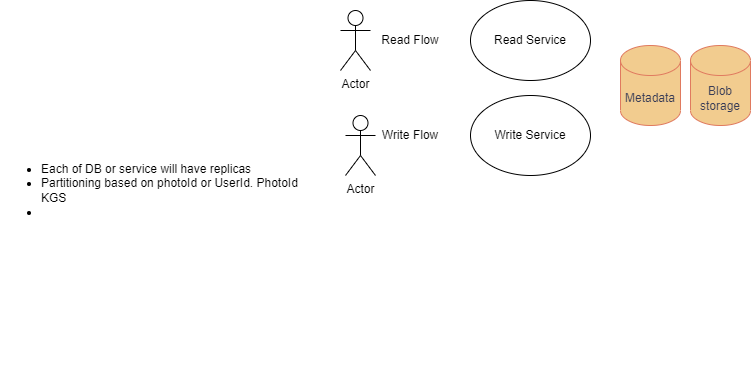

The diagram above was exported from draw.io. Its source (the exported page's mxGraphModel, read from the mxfile embedded in the PNG):
<mxGraphModel dx="790" dy="437" grid="1" gridSize="10" guides="1" tooltips="1" connect="1" arrows="1" fold="1" page="1" pageScale="1" pageWidth="850" pageHeight="1100" math="0" shadow="0">
  <root>
    <mxCell id="0" />
    <mxCell id="1" parent="0" />
    <mxCell id="ReRBH_FeLkqZNytb7iwy-1" value="Actor" style="shape=umlActor;verticalLabelPosition=bottom;verticalAlign=top;html=1;outlineConnect=0;" vertex="1" parent="1">
      <mxGeometry x="390" y="25" width="30" height="60" as="geometry" />
    </mxCell>
    <mxCell id="ReRBH_FeLkqZNytb7iwy-2" value="Actor" style="shape=umlActor;verticalLabelPosition=bottom;verticalAlign=top;html=1;outlineConnect=0;" vertex="1" parent="1">
      <mxGeometry x="395" y="130" width="30" height="60" as="geometry" />
    </mxCell>
    <mxCell id="ReRBH_FeLkqZNytb7iwy-3" value="Read Service" style="ellipse;whiteSpace=wrap;html=1;" vertex="1" parent="1">
      <mxGeometry x="520" y="15" width="120" height="80" as="geometry" />
    </mxCell>
    <mxCell id="ReRBH_FeLkqZNytb7iwy-4" value="Write Service" style="ellipse;whiteSpace=wrap;html=1;" vertex="1" parent="1">
      <mxGeometry x="520" y="110" width="120" height="80" as="geometry" />
    </mxCell>
    <mxCell id="ReRBH_FeLkqZNytb7iwy-5" value="Read Flow" style="text;html=1;strokeColor=none;fillColor=none;align=center;verticalAlign=middle;whiteSpace=wrap;rounded=0;" vertex="1" parent="1">
      <mxGeometry x="430" y="40" width="60" height="30" as="geometry" />
    </mxCell>
    <mxCell id="ReRBH_FeLkqZNytb7iwy-6" value="Write Flow" style="text;html=1;strokeColor=none;fillColor=none;align=center;verticalAlign=middle;whiteSpace=wrap;rounded=0;" vertex="1" parent="1">
      <mxGeometry x="430" y="135" width="60" height="30" as="geometry" />
    </mxCell>
    <mxCell id="ReRBH_FeLkqZNytb7iwy-7" value="Metadata" style="shape=cylinder3;whiteSpace=wrap;html=1;boundedLbl=1;backgroundOutline=1;size=15;strokeColor=#E07A5F;fontColor=#393C56;fillColor=#F2CC8F;" vertex="1" parent="1">
      <mxGeometry x="670" y="60" width="60" height="80" as="geometry" />
    </mxCell>
    <mxCell id="ReRBH_FeLkqZNytb7iwy-8" value="Blob storage" style="shape=cylinder3;whiteSpace=wrap;html=1;boundedLbl=1;backgroundOutline=1;size=15;strokeColor=#E07A5F;fontColor=#393C56;fillColor=#F2CC8F;" vertex="1" parent="1">
      <mxGeometry x="740" y="60" width="60" height="80" as="geometry" />
    </mxCell>
    <mxCell id="ReRBH_FeLkqZNytb7iwy-9" value="&lt;ul&gt;&lt;li style=&quot;text-align: left;&quot;&gt;Each of DB or service will have replicas&lt;/li&gt;&lt;li style=&quot;text-align: left;&quot;&gt;Partitioning based on photoId or UserId. PhotoId KGS&lt;/li&gt;&lt;li style=&quot;text-align: left;&quot;&gt;&lt;br&gt;&lt;/li&gt;&lt;/ul&gt;" style="text;html=1;strokeColor=none;fillColor=none;align=center;verticalAlign=middle;whiteSpace=wrap;rounded=0;" vertex="1" parent="1">
      <mxGeometry x="50" y="20" width="300" height="370" as="geometry" />
    </mxCell>
  </root>
</mxGraphModel>